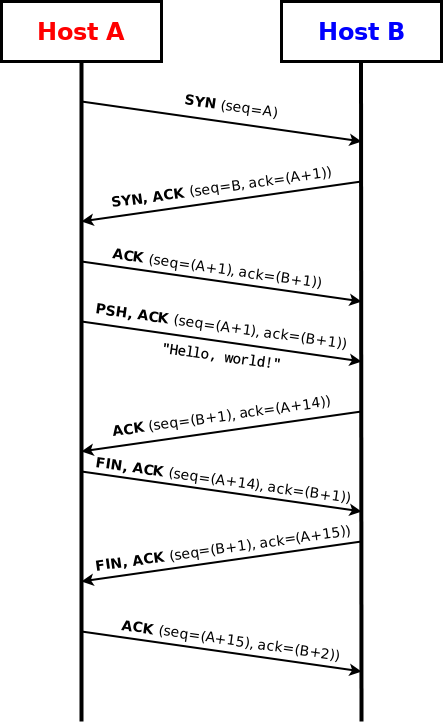

The diagram above was exported from draw.io. Its source (the exported page's mxGraphModel, read from the mxfile embedded in the PNG):
<mxGraphModel dx="1422" dy="793" grid="1" gridSize="10" guides="1" tooltips="1" connect="1" arrows="1" fold="1" page="1" pageScale="1" pageWidth="850" pageHeight="1100" math="0" shadow="0">
  <root>
    <mxCell id="0" />
    <mxCell id="1" parent="0" />
    <mxCell id="4MPC1qX9h_0I_Wqvl0ww-1" value="&lt;b style=&quot;color: rgb(255, 0, 0);&quot;&gt;&lt;font style=&quot;font-size: 24px;&quot;&gt;Host A&lt;/font&gt;&lt;/b&gt;" style="rounded=0;whiteSpace=wrap;html=1;strokeWidth=3;" vertex="1" parent="1">
      <mxGeometry x="40" y="40" width="160" height="60" as="geometry" />
    </mxCell>
    <mxCell id="4MPC1qX9h_0I_Wqvl0ww-2" value="&lt;b style=&quot;color: rgb(0, 0, 255);&quot;&gt;&lt;font style=&quot;font-size: 24px;&quot;&gt;Host B&lt;/font&gt;&lt;/b&gt;" style="rounded=0;whiteSpace=wrap;html=1;strokeWidth=3;" vertex="1" parent="1">
      <mxGeometry x="320" y="40" width="160" height="60" as="geometry" />
    </mxCell>
    <mxCell id="4MPC1qX9h_0I_Wqvl0ww-3" value="" style="endArrow=none;html=1;rounded=0;entryX=0.5;entryY=1;entryDx=0;entryDy=0;strokeWidth=4;" edge="1" parent="1" target="4MPC1qX9h_0I_Wqvl0ww-1">
      <mxGeometry width="50" height="50" relative="1" as="geometry">
        <mxPoint x="120" y="760" as="sourcePoint" />
        <mxPoint x="119.5" y="130" as="targetPoint" />
      </mxGeometry>
    </mxCell>
    <mxCell id="4MPC1qX9h_0I_Wqvl0ww-4" value="" style="endArrow=none;html=1;rounded=0;entryX=0.5;entryY=1;entryDx=0;entryDy=0;strokeWidth=4;" edge="1" parent="1">
      <mxGeometry width="50" height="50" relative="1" as="geometry">
        <mxPoint x="400" y="760" as="sourcePoint" />
        <mxPoint x="399.5" y="100" as="targetPoint" />
      </mxGeometry>
    </mxCell>
    <mxCell id="4MPC1qX9h_0I_Wqvl0ww-5" value="" style="endArrow=classic;html=1;rounded=0;strokeWidth=2;" edge="1" parent="1">
      <mxGeometry width="50" height="50" relative="1" as="geometry">
        <mxPoint x="120" y="140" as="sourcePoint" />
        <mxPoint x="400" y="180" as="targetPoint" />
      </mxGeometry>
    </mxCell>
    <mxCell id="4MPC1qX9h_0I_Wqvl0ww-9" value="&lt;font style=&quot;font-size: 14px;&quot;&gt;&lt;b&gt;&lt;font&gt;SYN &lt;/font&gt;&lt;/b&gt;&lt;font&gt;(seq=A)&lt;/font&gt;&lt;font&gt;&lt;br&gt;&lt;/font&gt;&lt;/font&gt;" style="text;html=1;align=center;verticalAlign=middle;whiteSpace=wrap;rounded=0;rotation=8;" vertex="1" parent="1">
      <mxGeometry x="200" y="130" width="140" height="30" as="geometry" />
    </mxCell>
    <mxCell id="4MPC1qX9h_0I_Wqvl0ww-12" value="" style="endArrow=classic;html=1;rounded=0;strokeWidth=2;" edge="1" parent="1">
      <mxGeometry width="50" height="50" relative="1" as="geometry">
        <mxPoint x="400" y="220" as="sourcePoint" />
        <mxPoint x="120" y="260" as="targetPoint" />
      </mxGeometry>
    </mxCell>
    <mxCell id="4MPC1qX9h_0I_Wqvl0ww-13" value="&lt;font style=&quot;font-size: 14px;&quot;&gt;&lt;b&gt;&lt;font&gt;SYN, ACK &lt;/font&gt;&lt;/b&gt;&lt;font&gt;(seq=B, ack=(A+1))&lt;/font&gt;&lt;font&gt;&lt;br&gt;&lt;/font&gt;&lt;/font&gt;" style="text;html=1;align=center;verticalAlign=middle;whiteSpace=wrap;rounded=0;rotation=352;" vertex="1" parent="1">
      <mxGeometry x="130" y="211.39" width="260" height="30" as="geometry" />
    </mxCell>
    <mxCell id="kthJJzprBRdEzOf3Z9kk-1" value="" style="endArrow=classic;html=1;rounded=0;strokeWidth=2;" edge="1" parent="1">
      <mxGeometry width="50" height="50" relative="1" as="geometry">
        <mxPoint x="120" y="300" as="sourcePoint" />
        <mxPoint x="400" y="340" as="targetPoint" />
      </mxGeometry>
    </mxCell>
    <mxCell id="kthJJzprBRdEzOf3Z9kk-2" value="&lt;font style=&quot;font-size: 14px;&quot;&gt;&lt;b&gt;&lt;font&gt;&lt;span style=&quot;white-space: pre;&quot;&gt;&#09;&lt;/span&gt;ACK &lt;/font&gt;&lt;/b&gt;&lt;font&gt;(seq=(A+1), ack=(B+1))&lt;/font&gt;&lt;font&gt;&lt;br&gt;&lt;/font&gt;&lt;/font&gt;" style="text;html=1;align=center;verticalAlign=middle;whiteSpace=wrap;rounded=0;rotation=8;" vertex="1" parent="1">
      <mxGeometry x="100" y="290" width="280" height="30" as="geometry" />
    </mxCell>
    <mxCell id="kthJJzprBRdEzOf3Z9kk-3" value="" style="endArrow=classic;html=1;rounded=0;strokeWidth=2;" edge="1" parent="1">
      <mxGeometry width="50" height="50" relative="1" as="geometry">
        <mxPoint x="120" y="360" as="sourcePoint" />
        <mxPoint x="400" y="400" as="targetPoint" />
      </mxGeometry>
    </mxCell>
    <mxCell id="kthJJzprBRdEzOf3Z9kk-4" value="&lt;font style=&quot;font-size: 14px;&quot;&gt;&lt;b&gt;&lt;font&gt;PSH, ACK &lt;/font&gt;&lt;/b&gt;&lt;font&gt;(seq=(A+1), ack=(B+1))&lt;/font&gt;&lt;font&gt;&lt;br&gt;&lt;/font&gt;&lt;/font&gt;" style="text;html=1;align=center;verticalAlign=middle;whiteSpace=wrap;rounded=0;rotation=8;" vertex="1" parent="1">
      <mxGeometry x="120" y="350" width="280" height="30" as="geometry" />
    </mxCell>
    <mxCell id="kthJJzprBRdEzOf3Z9kk-5" value="&lt;pre&gt;&lt;font style=&quot;font-size: 13px;&quot;&gt;&lt;font style=&quot;font-size: 14px;&quot;&gt;&lt;b&gt;&quot;Hello, world!&quot;&lt;/b&gt;&lt;/font&gt;&lt;br&gt;&lt;/font&gt;&lt;/pre&gt;" style="text;html=1;align=center;verticalAlign=middle;whiteSpace=wrap;rounded=0;rotation=8;" vertex="1" parent="1">
      <mxGeometry x="120" y="380" width="280" height="30" as="geometry" />
    </mxCell>
    <mxCell id="kthJJzprBRdEzOf3Z9kk-9" value="" style="endArrow=classic;html=1;rounded=0;strokeWidth=2;" edge="1" parent="1">
      <mxGeometry width="50" height="50" relative="1" as="geometry">
        <mxPoint x="400" y="450" as="sourcePoint" />
        <mxPoint x="120" y="490" as="targetPoint" />
      </mxGeometry>
    </mxCell>
    <mxCell id="kthJJzprBRdEzOf3Z9kk-10" value="&lt;font style=&quot;font-size: 14px;&quot;&gt;&lt;b&gt;&lt;font&gt;ACK &lt;/font&gt;&lt;/b&gt;&lt;font&gt;(seq=(B+1), ack=(A+14))&lt;/font&gt;&lt;font&gt;&lt;br&gt;&lt;/font&gt;&lt;/font&gt;" style="text;html=1;align=center;verticalAlign=middle;whiteSpace=wrap;rounded=0;rotation=352;" vertex="1" parent="1">
      <mxGeometry x="130" y="440" width="260" height="30" as="geometry" />
    </mxCell>
    <mxCell id="kthJJzprBRdEzOf3Z9kk-11" value="" style="endArrow=classic;html=1;rounded=0;strokeWidth=2;" edge="1" parent="1">
      <mxGeometry width="50" height="50" relative="1" as="geometry">
        <mxPoint x="120" y="510" as="sourcePoint" />
        <mxPoint x="400" y="550" as="targetPoint" />
      </mxGeometry>
    </mxCell>
    <mxCell id="kthJJzprBRdEzOf3Z9kk-12" value="&lt;font style=&quot;font-size: 14px;&quot;&gt;&lt;b&gt;&lt;font&gt;FIN, ACK &lt;/font&gt;&lt;/b&gt;&lt;font&gt;(seq=(A+14), ack=(B+1))&lt;/font&gt;&lt;font&gt;&lt;br&gt;&lt;/font&gt;&lt;/font&gt;" style="text;html=1;align=center;verticalAlign=middle;whiteSpace=wrap;rounded=0;rotation=8;" vertex="1" parent="1">
      <mxGeometry x="122" y="504" width="280" height="30" as="geometry" />
    </mxCell>
    <mxCell id="kthJJzprBRdEzOf3Z9kk-13" value="" style="endArrow=classic;html=1;rounded=0;strokeWidth=2;" edge="1" parent="1">
      <mxGeometry width="50" height="50" relative="1" as="geometry">
        <mxPoint x="400" y="580" as="sourcePoint" />
        <mxPoint x="120" y="620" as="targetPoint" />
      </mxGeometry>
    </mxCell>
    <mxCell id="kthJJzprBRdEzOf3Z9kk-14" value="&lt;font style=&quot;font-size: 14px;&quot;&gt;&lt;b&gt;&lt;font&gt;FIN, ACK &lt;/font&gt;&lt;/b&gt;&lt;font&gt;(seq=(B+1), ack=(A+15))&lt;/font&gt;&lt;font&gt;&lt;br&gt;&lt;/font&gt;&lt;/font&gt;" style="text;html=1;align=center;verticalAlign=middle;whiteSpace=wrap;rounded=0;rotation=352;" vertex="1" parent="1">
      <mxGeometry x="132" y="572" width="260" height="30" as="geometry" />
    </mxCell>
    <mxCell id="kthJJzprBRdEzOf3Z9kk-15" value="" style="endArrow=classic;html=1;rounded=0;strokeWidth=2;" edge="1" parent="1">
      <mxGeometry width="50" height="50" relative="1" as="geometry">
        <mxPoint x="120" y="670" as="sourcePoint" />
        <mxPoint x="400" y="710" as="targetPoint" />
      </mxGeometry>
    </mxCell>
    <mxCell id="kthJJzprBRdEzOf3Z9kk-16" value="&lt;font style=&quot;font-size: 14px;&quot;&gt;&lt;b&gt;&lt;font&gt;ACK &lt;/font&gt;&lt;/b&gt;&lt;font&gt;(seq=(A+15), ack=(B+2))&lt;/font&gt;&lt;font&gt;&lt;br&gt;&lt;/font&gt;&lt;/font&gt;" style="text;html=1;align=center;verticalAlign=middle;whiteSpace=wrap;rounded=0;rotation=8;" vertex="1" parent="1">
      <mxGeometry x="130" y="664" width="280" height="30" as="geometry" />
    </mxCell>
  </root>
</mxGraphModel>